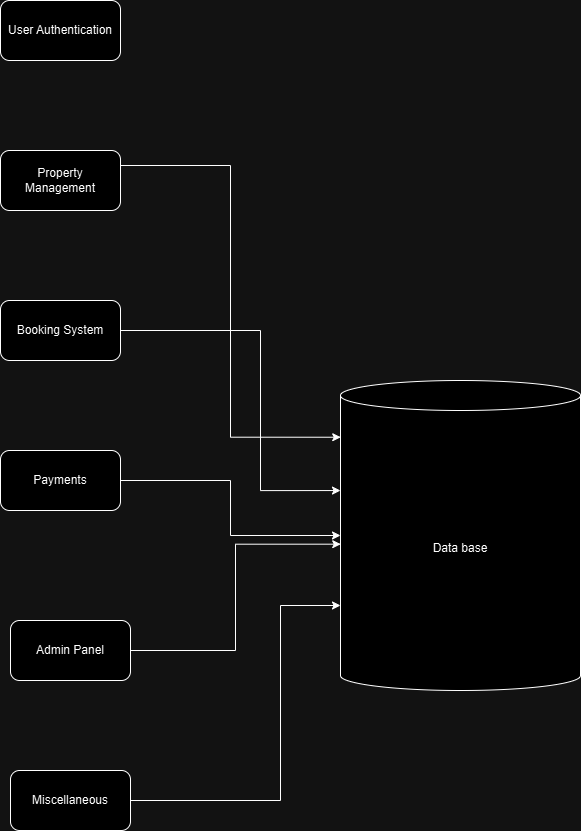

The diagram above was exported from draw.io. Its source (the exported page's mxGraphModel, read from the mxfile embedded in the PNG):
<mxGraphModel dx="1290" dy="603" grid="1" gridSize="10" guides="1" tooltips="1" connect="1" arrows="1" fold="1" page="1" pageScale="1" pageWidth="850" pageHeight="1100" math="0" shadow="0">
  <root>
    <mxCell id="0" />
    <mxCell id="1" parent="0" />
    <mxCell id="AZGpjyXhXjhLGowF1tjV-1" value="User Authentication" style="rounded=1;whiteSpace=wrap;html=1;" vertex="1" parent="1">
      <mxGeometry x="30" y="50" width="120" height="60" as="geometry" />
    </mxCell>
    <mxCell id="AZGpjyXhXjhLGowF1tjV-2" value="Property Management" style="rounded=1;whiteSpace=wrap;html=1;" vertex="1" parent="1">
      <mxGeometry x="30" y="200" width="120" height="60" as="geometry" />
    </mxCell>
    <mxCell id="AZGpjyXhXjhLGowF1tjV-3" value="Booking System" style="rounded=1;whiteSpace=wrap;html=1;" vertex="1" parent="1">
      <mxGeometry x="30" y="350" width="120" height="60" as="geometry" />
    </mxCell>
    <mxCell id="AZGpjyXhXjhLGowF1tjV-10" style="edgeStyle=orthogonalEdgeStyle;rounded=0;orthogonalLoop=1;jettySize=auto;html=1;exitX=1;exitY=0.5;exitDx=0;exitDy=0;" edge="1" parent="1" source="AZGpjyXhXjhLGowF1tjV-4" target="AZGpjyXhXjhLGowF1tjV-7">
      <mxGeometry relative="1" as="geometry" />
    </mxCell>
    <mxCell id="AZGpjyXhXjhLGowF1tjV-4" value="Payments" style="rounded=1;whiteSpace=wrap;html=1;" vertex="1" parent="1">
      <mxGeometry x="30" y="500" width="120" height="60" as="geometry" />
    </mxCell>
    <mxCell id="AZGpjyXhXjhLGowF1tjV-5" value="Admin Panel" style="rounded=1;whiteSpace=wrap;html=1;" vertex="1" parent="1">
      <mxGeometry x="40" y="670" width="120" height="60" as="geometry" />
    </mxCell>
    <mxCell id="AZGpjyXhXjhLGowF1tjV-6" value="Miscellaneous" style="rounded=1;whiteSpace=wrap;html=1;" vertex="1" parent="1">
      <mxGeometry x="40" y="820" width="120" height="60" as="geometry" />
    </mxCell>
    <mxCell id="AZGpjyXhXjhLGowF1tjV-7" value="Data base" style="shape=cylinder3;whiteSpace=wrap;html=1;boundedLbl=1;backgroundOutline=1;size=15;" vertex="1" parent="1">
      <mxGeometry x="370" y="430" width="240" height="310" as="geometry" />
    </mxCell>
    <mxCell id="AZGpjyXhXjhLGowF1tjV-9" style="edgeStyle=orthogonalEdgeStyle;rounded=0;orthogonalLoop=1;jettySize=auto;html=1;exitX=1;exitY=0.5;exitDx=0;exitDy=0;entryX=0.001;entryY=0.528;entryDx=0;entryDy=0;entryPerimeter=0;" edge="1" parent="1" source="AZGpjyXhXjhLGowF1tjV-5" target="AZGpjyXhXjhLGowF1tjV-7">
      <mxGeometry relative="1" as="geometry" />
    </mxCell>
    <mxCell id="AZGpjyXhXjhLGowF1tjV-11" style="edgeStyle=orthogonalEdgeStyle;rounded=0;orthogonalLoop=1;jettySize=auto;html=1;exitX=1;exitY=0.5;exitDx=0;exitDy=0;entryX=0;entryY=0.355;entryDx=0;entryDy=0;entryPerimeter=0;" edge="1" parent="1" source="AZGpjyXhXjhLGowF1tjV-3" target="AZGpjyXhXjhLGowF1tjV-7">
      <mxGeometry relative="1" as="geometry">
        <Array as="points">
          <mxPoint x="290" y="380" />
          <mxPoint x="290" y="540" />
        </Array>
      </mxGeometry>
    </mxCell>
    <mxCell id="AZGpjyXhXjhLGowF1tjV-12" style="edgeStyle=orthogonalEdgeStyle;rounded=0;orthogonalLoop=1;jettySize=auto;html=1;exitX=1;exitY=0.25;exitDx=0;exitDy=0;entryX=0.001;entryY=0.183;entryDx=0;entryDy=0;entryPerimeter=0;" edge="1" parent="1" source="AZGpjyXhXjhLGowF1tjV-2" target="AZGpjyXhXjhLGowF1tjV-7">
      <mxGeometry relative="1" as="geometry" />
    </mxCell>
    <mxCell id="AZGpjyXhXjhLGowF1tjV-13" style="edgeStyle=orthogonalEdgeStyle;rounded=0;orthogonalLoop=1;jettySize=auto;html=1;exitX=1;exitY=0.5;exitDx=0;exitDy=0;entryX=0;entryY=0;entryDx=0;entryDy=225;entryPerimeter=0;" edge="1" parent="1" source="AZGpjyXhXjhLGowF1tjV-6" target="AZGpjyXhXjhLGowF1tjV-7">
      <mxGeometry relative="1" as="geometry">
        <Array as="points">
          <mxPoint x="310" y="850" />
          <mxPoint x="310" y="655" />
        </Array>
      </mxGeometry>
    </mxCell>
  </root>
</mxGraphModel>